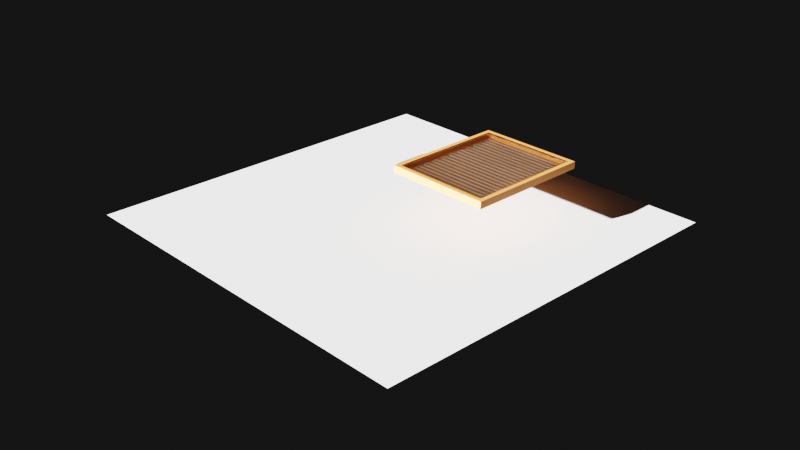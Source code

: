 # Source: solarhw_1.blend  (saved by Blender 3.1.7; exported with 4.5.12 LTS)
import bpy
from mathutils import Matrix  # noqa: F401  (used for matrix-valued properties, if any)

bpy.ops.wm.read_factory_settings(use_empty=True)
scene = bpy.context.scene
scene.name = 'Scene'

# ---- collections
col_cams = bpy.data.collections.new('Cams'); scene.collection.children.link(col_cams)
col_collector = bpy.data.collections.new('Collector'); scene.collection.children.link(col_collector)
col_storage = bpy.data.collections.new('Storage'); scene.collection.children.link(col_storage)
col_lights = bpy.data.collections.new('Lights'); scene.collection.children.link(col_lights)

# ---- materials (node trees are filled in below, after node groups)
mat_glazing = bpy.data.materials.new('glazing')
mat_glazing.diffuse_color = (0.4448, 0.7323, 0.8, 1.0)
mat_blackmatt = bpy.data.materials.new('blackmatt')
mat_blackmatt.diffuse_color = (0.1065, 0.1065, 0.1065, 1.0)
mat_wood_osb = bpy.data.materials.new('wood.osb')
mat_copper = bpy.data.materials.new('copper')

# ---- material node trees
mat_glazing.use_nodes = True; mat_glazing.node_tree.nodes.clear()
_N = mat_glazing.node_tree.nodes; _L = mat_glazing.node_tree.links
n0 = _N.new('ShaderNodeOutputMaterial'); n0.name = 'Material Output'; n0.location = (417, 285)
n1 = _N.new('ShaderNodeBsdfGlass'); n1.name = 'Glass BSDF'; n1.location = (-174, 339)
n1.distribution = 'BECKMANN'
n1.inputs[2].default_value = 1.45
_L.new(n1.outputs[0], n0.inputs[0])
n0.is_active_output = True
mat_blackmatt.use_nodes = True; mat_blackmatt.node_tree.nodes.clear()
_N = mat_blackmatt.node_tree.nodes; _L = mat_blackmatt.node_tree.links
n0 = _N.new('ShaderNodeBsdfPrincipled'); n0.name = 'Principled BSDF'; n0.location = (10, 300)
n0.distribution = 'GGX'
n0.subsurface_method = 'RANDOM_WALK_SKIN'
n0.inputs[0].default_value = (0.0, 0.0, 0.0, 1.0)
n0.inputs[3].default_value = 1.45
n0.inputs[27].default_value = (0.0, 0.0, 0.0, 1.0)
n0.inputs[28].default_value = 1.0
n1 = _N.new('ShaderNodeOutputMaterial'); n1.name = 'Material Output'; n1.location = (300, 300)
_L.new(n0.outputs[0], n1.inputs[0])
n1.is_active_output = True
mat_wood_osb.use_nodes = True; mat_wood_osb.node_tree.nodes.clear()
_N = mat_wood_osb.node_tree.nodes; _L = mat_wood_osb.node_tree.links
n0 = _N.new('ShaderNodeBsdfPrincipled'); n0.name = 'Principled BSDF'; n0.location = (10, 300)
n0.distribution = 'GGX'
n0.subsurface_method = 'RANDOM_WALK_SKIN'
n0.inputs[0].default_value = (0.8, 0.3469, 0.12, 1.0)
n0.inputs[3].default_value = 1.45
n0.inputs[27].default_value = (0.0, 0.0, 0.0, 1.0)
n0.inputs[28].default_value = 1.0
n1 = _N.new('ShaderNodeOutputMaterial'); n1.name = 'Material Output'; n1.location = (300, 300)
_L.new(n0.outputs[0], n1.inputs[0])
n1.is_active_output = True
mat_copper.use_nodes = True; mat_copper.node_tree.nodes.clear()
_N = mat_copper.node_tree.nodes; _L = mat_copper.node_tree.links
n0 = _N.new('ShaderNodeBsdfPrincipled'); n0.name = 'Principled BSDF'; n0.location = (10, 300)
n0.distribution = 'GGX'
n0.subsurface_method = 'RANDOM_WALK_SKIN'
n0.inputs[1].default_value = 1.0
n0.inputs[3].default_value = 1.45
n0.inputs[27].default_value = (0.0, 0.0, 0.0, 1.0)
n0.inputs[28].default_value = 1.0
n1 = _N.new('ShaderNodeOutputMaterial'); n1.name = 'Material Output'; n1.location = (300, 300)
_L.new(n0.outputs[0], n1.inputs[0])
n1.is_active_output = True

# ---- world
world_world = bpy.data.worlds.new('World'); scene.world = world_world
world_world.use_nodes = True; world_world.node_tree.nodes.clear()
_N = world_world.node_tree.nodes; _L = world_world.node_tree.links
n0 = _N.new('ShaderNodeOutputWorld'); n0.name = 'World Output'; n0.location = (300, 300)
n1 = _N.new('ShaderNodeBackground'); n1.name = 'Background'; n1.location = (10, 300)
n1.inputs[0].default_value = (0.05088, 0.05088, 0.05088, 1.0)
_L.new(n1.outputs[0], n0.inputs[0])
n0.is_active_output = True
world_world.color = (0.05088, 0.05088, 0.05088)
world_world.use_sun_shadow = False
world_world.sun_shadow_jitter_overblur = 0.0

# ---- cameras
cam_camera = bpy.data.cameras.new('Camera')
cam_camera.clip_end = 100.0
cam_camera.ortho_scale = 7.314

# ---- lights
light_sun = bpy.data.lights.new('Sun', 'SUN')
light_sun.transmission_factor = 0.0
light_sun.energy = 40.0
light_sun.shadow_soft_size = 0.125

# ---- meshes
me_plane = bpy.data.meshes.new('Plane')
me_plane.from_pydata([(0.0, 0.0, 0.0), (1.07, 0.0, 0.0), (5.96e-08, 1.277, 0.0), (1.07, 1.277, 0.0), (0.0, 0.0, 0.018), (1.07, 0.0, 0.018), (5.96e-08, 1.277, 0.018), (1.07, 1.277, 0.018)], [], [(0, 2, 3, 1), (4, 5, 7, 6), (1, 3, 7, 5), (2, 0, 4, 6), (3, 2, 6, 7), (0, 1, 5, 4)])
me_plane.polygons.foreach_set('material_index', [0, 0, 1, 1, 1, 1])
_uv = me_plane.uv_layers.new(name='UVMap')
_uv.uv.foreach_set('vector', [0.0, 0.0, 0.0, 1.0, 1.0, 1.0, 1.0, 0.0, 0.0, 0.0, 1.0, 0.0, 1.0, 1.0, 0.0, 1.0, 1.0, 0.0, 1.0, 1.0, 1.0, 1.0, 1.0, 0.0, 0.0, 1.0, 0.0, 0.0, 0.0, 0.0, 0.0, 1.0, 1.0, 1.0, 0.0, 1.0, 0.0, 1.0, 1.0, 1.0, 0.0, 0.0, 1.0, 0.0, 1.0, 0.0, 0.0, 0.0])
me_plane.materials.append(mat_glazing)
me_plane.materials.append(mat_blackmatt)
me_plane.use_remesh_fix_poles = True
me_plane.use_remesh_preserve_attributes = False
me_plane.update()
me_plane_001 = bpy.data.meshes.new('Plane.001')
me_plane_001.from_pydata([(-2.11, -2.11, 0.0), (2.11, -2.11, 0.0), (-2.11, 2.11, 0.0), (2.11, 2.11, 0.0)], [], [(0, 1, 3, 2)])
_uv = me_plane_001.uv_layers.new(name='UVMap')
_uv.uv.foreach_set('vector', [0.0, 0.0, 1.0, 0.0, 1.0, 1.0, 0.0, 1.0])
me_plane_001.use_remesh_fix_poles = True
me_plane_001.use_remesh_preserve_attributes = False
me_plane_001.update()
me_plane_002 = bpy.data.meshes.new('Plane.002')
me_plane_002.from_pydata([(0.0, 0.0, 0.0), (1.166, 0.0, 0.0), (5.96e-08, 1.378, 0.0), (1.166, 1.378, 0.0), (0.0, 0.0, 0.018), (1.166, 0.0, 0.018), (5.96e-08, 1.378, 0.018), (1.166, 1.378, 0.018)], [], [(0, 2, 3, 1), (4, 5, 7, 6), (1, 3, 7, 5), (2, 0, 4, 6), (3, 2, 6, 7), (0, 1, 5, 4)])
_uv = me_plane_002.uv_layers.new(name='UVMap')
_uv.uv.foreach_set('vector', [0.0, 0.0, 0.0, 1.0, 1.0, 1.0, 1.0, 0.0, 0.0, 0.0, 1.0, 0.0, 1.0, 1.0, 0.0, 1.0, 1.0, 0.0, 1.0, 1.0, 1.0, 1.0, 1.0, 0.0, 0.0, 1.0, 0.0, 0.0, 0.0, 0.0, 0.0, 1.0, 1.0, 1.0, 0.0, 1.0, 0.0, 1.0, 1.0, 1.0, 0.0, 0.0, 1.0, 0.0, 1.0, 0.0, 0.0, 0.0])
me_plane_002.materials.append(mat_wood_osb)
me_plane_002.use_remesh_fix_poles = True
me_plane_002.use_remesh_preserve_attributes = False
me_plane_002.update()
me_plane_003 = bpy.data.meshes.new('Plane.003')
me_plane_003.from_pydata([(0.0, 0.0, 0.0), (0.05, 0.0, 0.0), (5.96e-08, 1.377, 0.0), (0.05, 1.377, 0.0), (0.0, 0.0, 0.06186), (0.05, 0.0, 0.06186), (5.96e-08, 1.377, 0.06186), (0.05, 1.377, 0.06186)], [], [(0, 2, 3, 1), (4, 5, 7, 6), (1, 3, 7, 5), (2, 0, 4, 6), (3, 2, 6, 7), (0, 1, 5, 4)])
_uv = me_plane_003.uv_layers.new(name='UVMap')
_uv.uv.foreach_set('vector', [0.0, 0.0, 0.0, 1.0, 1.0, 1.0, 1.0, 0.0, 0.0, 0.0, 1.0, 0.0, 1.0, 1.0, 0.0, 1.0, 1.0, 0.0, 1.0, 1.0, 1.0, 1.0, 1.0, 0.0, 0.0, 1.0, 0.0, 0.0, 0.0, 0.0, 0.0, 1.0, 1.0, 1.0, 0.0, 1.0, 0.0, 1.0, 1.0, 1.0, 0.0, 0.0, 1.0, 0.0, 1.0, 0.0, 0.0, 0.0])
me_plane_003.materials.append(mat_wood_osb)
me_plane_003.use_remesh_fix_poles = True
me_plane_003.use_remesh_preserve_attributes = False
me_plane_003.update()
me_plane_004 = bpy.data.meshes.new('Plane.004')
me_plane_004.from_pydata([(-1.114e-10, -0.002318, 0.0), (0.05, -0.002318, 0.0), (4.741e-08, 1.068, 0.0), (0.05, 1.068, 0.0), (0.0, -0.002318, 0.06133), (0.05, -0.002319, 0.06133), (5.96e-08, 1.068, 0.06133), (0.05, 1.068, 0.06133)], [], [(0, 2, 3, 1), (4, 5, 7, 6), (1, 3, 7, 5), (2, 0, 4, 6), (3, 2, 6, 7), (0, 1, 5, 4)])
_uv = me_plane_004.uv_layers.new(name='UVMap')
_uv.uv.foreach_set('vector', [0.0, 0.0, 0.0, 1.0, 1.0, 1.0, 1.0, 0.0, 0.0, 0.0, 1.0, 0.0, 1.0, 1.0, 0.0, 1.0, 1.0, 0.0, 1.0, 1.0, 1.0, 1.0, 1.0, 0.0, 0.0, 1.0, 0.0, 0.0, 0.0, 0.0, 0.0, 1.0, 1.0, 1.0, 0.0, 1.0, 0.0, 1.0, 1.0, 1.0, 0.0, 0.0, 1.0, 0.0, 1.0, 0.0, 0.0, 0.0])
me_plane_004.materials.append(mat_wood_osb)
me_plane_004.use_remesh_fix_poles = True
me_plane_004.use_remesh_preserve_attributes = False
me_plane_004.update()
me_plane_005 = bpy.data.meshes.new('Plane.005')
me_plane_005.from_pydata([(-1.114e-10, -0.002777, 0.0), (0.05, -0.002777, 0.0), (4.741e-08, 1.068, 0.0), (0.05, 1.068, 0.0), (0.0, -0.002777, 0.06133), (0.05, -0.002777, 0.06133), (5.96e-08, 1.068, 0.06133), (0.05, 1.068, 0.06133)], [], [(0, 2, 3, 1), (4, 5, 7, 6), (1, 3, 7, 5), (2, 0, 4, 6), (3, 2, 6, 7), (0, 1, 5, 4)])
_uv = me_plane_005.uv_layers.new(name='UVMap')
_uv.uv.foreach_set('vector', [0.0, 0.0, 0.0, 1.0, 1.0, 1.0, 1.0, 0.0, 0.0, 0.0, 1.0, 0.0, 1.0, 1.0, 0.0, 1.0, 1.0, 0.0, 1.0, 1.0, 1.0, 1.0, 1.0, 0.0, 0.0, 1.0, 0.0, 0.0, 0.0, 0.0, 0.0, 1.0, 1.0, 1.0, 0.0, 1.0, 0.0, 1.0, 1.0, 1.0, 0.0, 0.0, 1.0, 0.0, 1.0, 0.0, 0.0, 0.0])
me_plane_005.materials.append(mat_wood_osb)
me_plane_005.use_remesh_fix_poles = True
me_plane_005.use_remesh_preserve_attributes = False
me_plane_005.update()
me_plane_006 = bpy.data.meshes.new('Plane.006')
me_plane_006.from_pydata([(0.0, 0.0, 0.0), (0.01862, 0.0, 0.0), (5.96e-08, 1.275, 0.0), (0.01862, 1.275, 0.0), (0.0, 0.0, 0.0437), (0.01862, 0.0, 0.0437), (5.96e-08, 1.275, 0.0437), (0.01862, 1.275, 0.0437)], [], [(0, 2, 3, 1), (4, 5, 7, 6), (1, 3, 7, 5), (2, 0, 4, 6), (3, 2, 6, 7), (0, 1, 5, 4)])
_uv = me_plane_006.uv_layers.new(name='UVMap')
_uv.uv.foreach_set('vector', [0.0, 0.0, 0.0, 1.0, 1.0, 1.0, 1.0, 0.0, 0.0, 0.0, 1.0, 0.0, 1.0, 1.0, 0.0, 1.0, 1.0, 0.0, 1.0, 1.0, 1.0, 1.0, 1.0, 0.0, 0.0, 1.0, 0.0, 0.0, 0.0, 0.0, 0.0, 1.0, 1.0, 1.0, 0.0, 1.0, 0.0, 1.0, 1.0, 1.0, 0.0, 0.0, 1.0, 0.0, 1.0, 0.0, 0.0, 0.0])
me_plane_006.materials.append(mat_wood_osb)
me_plane_006.use_remesh_fix_poles = True
me_plane_006.use_remesh_preserve_attributes = False
me_plane_006.update()
me_plane_008 = bpy.data.meshes.new('Plane.008')
me_plane_008.from_pydata([(0.0, 0.0, 0.0), (0.01862, 0.0, 0.0), (4.451e-08, 1.032, 0.0), (0.01862, 1.032, 0.0), (0.0, 0.0, 0.0437), (0.01862, 0.0, 0.0437), (4.451e-08, 1.032, 0.0437), (0.01862, 1.032, 0.0437)], [], [(0, 2, 3, 1), (4, 5, 7, 6), (1, 3, 7, 5), (2, 0, 4, 6), (3, 2, 6, 7), (0, 1, 5, 4)])
_uv = me_plane_008.uv_layers.new(name='UVMap')
_uv.uv.foreach_set('vector', [0.0, 0.0, 0.0, 1.0, 1.0, 1.0, 1.0, 0.0, 0.0, 0.0, 1.0, 0.0, 1.0, 1.0, 0.0, 1.0, 1.0, 0.0, 1.0, 1.0, 1.0, 1.0, 1.0, 0.0, 0.0, 1.0, 0.0, 0.0, 0.0, 0.0, 0.0, 1.0, 1.0, 1.0, 0.0, 1.0, 0.0, 1.0, 1.0, 1.0, 0.0, 0.0, 1.0, 0.0, 1.0, 0.0, 0.0, 0.0])
me_plane_008.materials.append(mat_wood_osb)
me_plane_008.use_remesh_fix_poles = True
me_plane_008.use_remesh_preserve_attributes = False
me_plane_008.update()
me_plane_009 = bpy.data.meshes.new('Plane.009')
me_plane_009.from_pydata([(0.0, 0.0, 0.0), (0.01862, 0.0, 0.0), (5.96e-08, 1.277, 0.0), (0.01862, 1.277, 0.0), (0.0, 0.0, 0.0437), (0.01862, 0.0, 0.0437), (5.96e-08, 1.277, 0.0437), (0.01862, 1.277, 0.0437)], [], [(0, 2, 3, 1), (4, 5, 7, 6), (1, 3, 7, 5), (2, 0, 4, 6), (3, 2, 6, 7), (0, 1, 5, 4)])
_uv = me_plane_009.uv_layers.new(name='UVMap')
_uv.uv.foreach_set('vector', [0.0, 0.0, 0.0, 1.0, 1.0, 1.0, 1.0, 0.0, 0.0, 0.0, 1.0, 0.0, 1.0, 1.0, 0.0, 1.0, 1.0, 0.0, 1.0, 1.0, 1.0, 1.0, 1.0, 0.0, 0.0, 1.0, 0.0, 0.0, 0.0, 0.0, 0.0, 1.0, 1.0, 1.0, 0.0, 1.0, 0.0, 1.0, 1.0, 1.0, 0.0, 0.0, 1.0, 0.0, 1.0, 0.0, 0.0, 0.0])
me_plane_009.materials.append(mat_wood_osb)
me_plane_009.use_remesh_fix_poles = True
me_plane_009.use_remesh_preserve_attributes = False
me_plane_009.update()
me_plane_010 = bpy.data.meshes.new('Plane.010')
me_plane_010.from_pydata([(0.0, 0.0, 0.0), (0.01862, 0.0, 0.0), (4.451e-08, 1.032, 0.0), (0.01862, 1.032, 0.0), (0.0, 0.0, 0.0437), (0.01862, 0.0, 0.0437), (4.451e-08, 1.032, 0.0437), (0.01862, 1.032, 0.0437)], [], [(0, 2, 3, 1), (4, 5, 7, 6), (1, 3, 7, 5), (2, 0, 4, 6), (3, 2, 6, 7), (0, 1, 5, 4)])
_uv = me_plane_010.uv_layers.new(name='UVMap')
_uv.uv.foreach_set('vector', [0.0, 0.0, 0.0, 1.0, 1.0, 1.0, 1.0, 0.0, 0.0, 0.0, 1.0, 0.0, 1.0, 1.0, 0.0, 1.0, 1.0, 0.0, 1.0, 1.0, 1.0, 1.0, 1.0, 0.0, 0.0, 1.0, 0.0, 0.0, 0.0, 0.0, 0.0, 1.0, 1.0, 1.0, 0.0, 1.0, 0.0, 1.0, 1.0, 1.0, 0.0, 0.0, 1.0, 0.0, 1.0, 0.0, 0.0, 0.0])
me_plane_010.materials.append(mat_wood_osb)
me_plane_010.use_remesh_fix_poles = True
me_plane_010.use_remesh_preserve_attributes = False
me_plane_010.update()

# ---- curves / text
cu_beziercurve = bpy.data.curves.new('BezierCurve', 'CURVE')
cu_beziercurve.dimensions = '3D'
_sp = cu_beziercurve.splines.new('BEZIER'); _sp.bezier_points.add(4)
_sp.bezier_points.foreach_set('co', [0.02571, 0.0, 5.96e-08, 0.9277, 0.0, 5.96e-08, 0.9279, 0.06024, 5.96e-08, 0.02697, 0.06024, 5.96e-08, 0.02697, 0.1203, 5.96e-08])
_sp.bezier_points.foreach_set('handle_left', [-0.1202, 0.0, 5.96e-08, 0.8886, 0.0, 5.96e-08, 0.9669, 0.06024, 5.96e-08, 0.06604, 0.06024, 5.96e-08, -0.0121, 0.1203, 5.96e-08])
_sp.bezier_points.foreach_set('handle_right', [0.1716, 0.0, 5.96e-08, 0.9667, 0.0, 5.96e-08, 0.8888, 0.06024, 5.96e-08, -0.0121, 0.06024, 5.96e-08, 0.06604, 0.1203, 5.96e-08])
for _p, _l, _r in zip(_sp.bezier_points, ['ALIGNED', 'ALIGNED', 'ALIGNED', 'ALIGNED', 'ALIGNED'], ['ALIGNED', 'ALIGNED', 'ALIGNED', 'ALIGNED', 'ALIGNED']): _p.handle_left_type = _l; _p.handle_right_type = _r
_sp.order_u = 0
_sp.order_v = 0
cu_beziercurve.materials.append(mat_copper)
cu_beziercurve.use_path = True
cu_beziercurve.bevel_depth = 0.006
cu_beziercurve.fill_mode = 'FULL'
cu_beziercurve_001 = bpy.data.curves.new('BezierCurve.001', 'CURVE')
cu_beziercurve_001.dimensions = '3D'
_sp = cu_beziercurve_001.splines.new('BEZIER'); _sp.bezier_points.add(3)
_sp.bezier_points.foreach_set('co', [0.005877, 0.0, 5.96e-08, -0.1842, 0.0, 5.96e-08, -0.2243, 0.04781, 5.96e-08, -0.2243, 0.3725, 5.96e-08])
_sp.bezier_points.foreach_set('handle_left', [0.1518, 0.0, 5.96e-08, -0.1451, 0.0, 5.96e-08, -0.2243, 0.02033, 5.96e-08, -0.2243, 0.345, 5.96e-08])
_sp.bezier_points.foreach_set('handle_right', [-0.14, 0.0, 5.96e-08, -0.2232, 0.0, 5.96e-08, -0.2243, 0.07529, 5.96e-08, -0.2243, 0.4, 5.96e-08])
for _p, _l, _r in zip(_sp.bezier_points, ['ALIGNED', 'ALIGNED', 'ALIGNED', 'ALIGNED'], ['ALIGNED', 'ALIGNED', 'ALIGNED', 'ALIGNED']): _p.handle_left_type = _l; _p.handle_right_type = _r
_sp.order_u = 0
_sp.order_v = 0
cu_beziercurve_001.materials.append(mat_copper)
cu_beziercurve_001.use_path = True
cu_beziercurve_001.bevel_depth = 0.006
cu_beziercurve_001.fill_mode = 'FULL'

# ---- objects
ob_camera = bpy.data.objects.new('Camera', cam_camera)
ob_glazingunit = bpy.data.objects.new('glazingunit', me_plane)
ob_plane = bpy.data.objects.new('Plane', me_plane_001)
ob_collectorbase = bpy.data.objects.new('CollectorBase', me_plane_002)
ob_sides = bpy.data.objects.new('Sides', me_plane_003)
ob_sides_001 = bpy.data.objects.new('Sides.001', me_plane_003)
ob_sides_002 = bpy.data.objects.new('Sides.002', me_plane_004)
ob_sides_003 = bpy.data.objects.new('Sides.003', me_plane_005)
ob_sides_004 = bpy.data.objects.new('Sides.004', me_plane_006)
ob_sides_006 = bpy.data.objects.new('Sides.006', me_plane_008)
ob_sides_005 = bpy.data.objects.new('Sides.005', me_plane_009)
ob_sides_007 = bpy.data.objects.new('Sides.007', me_plane_010)
ob_empty_collector = bpy.data.objects.new('Empty.collector', None)
ob_beziercurve = bpy.data.objects.new('BezierCurve', cu_beziercurve)
ob_beziercurve_001 = bpy.data.objects.new('BezierCurve.001', cu_beziercurve_001)
ob_sun = bpy.data.objects.new('Sun', light_sun)

# ---- transforms, parenting, visibility, modifiers, constraints
ob_camera.location = (7.359, -6.926, 4.958)
ob_camera.rotation_euler = (1.109, 0.0, 0.8149)
ob_camera.lock_rotations_4d = False
ob_camera.empty_display_type = 'ARROWS'
ob_camera.color = (0.0, 0.0, 0.0, 0.0)
ob_camera.display_type = 'WIRE'
ob_camera.lineart.crease_threshold = 0.0
ob_glazingunit.parent = ob_empty_collector
ob_glazingunit.matrix_parent_inverse = Matrix(((1.0, -0.0, 0.0, 0.04658), (-0.0, 1.0, -0.0, 0.02329), (-0.0, 0.0, 1.0, -0.5014), (-0.0, 0.0, -0.0, 1.0)))
ob_glazingunit.location = (0.003974, 0.02661, 0.5639)
ob_plane.location = (0.0, 0.0, 0.0)
ob_collectorbase.parent = ob_empty_collector
ob_collectorbase.matrix_parent_inverse = Matrix(((1.0, -0.0, 0.0, 0.04658), (-0.0, 1.0, -0.0, 0.02329), (-0.0, 0.0, 1.0, -0.5014), (-0.0, 0.0, -0.0, 1.0)))
ob_collectorbase.location = (-0.04658, -0.02329, 0.5014)
ob_sides.parent = ob_empty_collector
ob_sides.matrix_parent_inverse = Matrix(((1.0, -0.0, 0.0, 0.04658), (-0.0, 1.0, -0.0, 0.02329), (-0.0, 0.0, 1.0, -0.5014), (-0.0, 0.0, -0.0, 1.0)))
ob_sides.location = (-0.04658, -0.02329, 0.5199)
ob_sides_001.parent = ob_empty_collector
ob_sides_001.matrix_parent_inverse = Matrix(((1.0, -0.0, 0.0, 0.04658), (-0.0, 1.0, -0.0, 0.02329), (-0.0, 0.0, 1.0, -0.5014), (-0.0, 0.0, -0.0, 1.0)))
ob_sides_001.location = (1.074, -0.02329, 0.5199)
ob_sides_002.parent = ob_empty_collector
ob_sides_002.matrix_parent_inverse = Matrix(((1.0, -0.0, 0.0, 0.04658), (-0.0, 1.0, -0.0, 0.02329), (-0.0, 0.0, 1.0, -0.5014), (-0.0, 0.0, -0.0, 1.0)))
ob_sides_002.location = (1.072, -0.02333, 0.5205)
ob_sides_002.rotation_euler = (0.0, -0.0, 1.571)
ob_sides_003.parent = ob_empty_collector
ob_sides_003.matrix_parent_inverse = Matrix(((1.0, -0.0, 0.0, 0.04658), (-0.0, 1.0, -0.0, 0.02329), (-0.0, 0.0, 1.0, -0.5014), (-0.0, 0.0, -0.0, 1.0)))
ob_sides_003.location = (1.072, 1.304, 0.5205)
ob_sides_003.rotation_euler = (0.0, -0.0, 1.571)
ob_sides_004.parent = ob_empty_collector
ob_sides_004.matrix_parent_inverse = Matrix(((1.0, -0.0, 0.0, 0.04658), (-0.0, 1.0, -0.0, 0.02329), (-0.0, 0.0, 1.0, -0.5014), (-0.0, 0.0, -0.0, 1.0)))
ob_sides_004.location = (1.055, 0.02682, 0.5199)
ob_sides_006.parent = ob_empty_collector
ob_sides_006.matrix_parent_inverse = Matrix(((1.0, -0.0, 0.0, 0.04658), (-0.0, 1.0, -0.0, 0.02329), (-0.0, 0.0, 1.0, -0.5014), (-0.0, 0.0, -0.0, 1.0)))
ob_sides_006.location = (1.055, 0.02689, 0.5199)
ob_sides_006.rotation_euler = (0.0, -0.0, 1.571)
ob_sides_005.parent = ob_empty_collector
ob_sides_005.matrix_parent_inverse = Matrix(((1.0, -0.0, 0.0, 0.04658), (-0.0, 1.0, -0.0, 0.02329), (-0.0, 0.0, 1.0, -0.5014), (-0.0, 0.0, -0.0, 1.0)))
ob_sides_005.location = (0.00408, 0.02682, 0.5199)
ob_sides_007.parent = ob_empty_collector
ob_sides_007.matrix_parent_inverse = Matrix(((1.0, -0.0, 0.0, 0.04658), (-0.0, 1.0, -0.0, 0.02329), (-0.0, 0.0, 1.0, -0.5014), (-0.0, 0.0, -0.0, 1.0)))
ob_sides_007.location = (1.055, 1.285, 0.5199)
ob_sides_007.rotation_euler = (0.0, -0.0, 1.571)
ob_empty_collector.location = (-0.04658, -0.02329, 0.5014)
ob_beziercurve.parent = ob_empty_collector
ob_beziercurve.matrix_parent_inverse = Matrix(((1.0, -0.0, 0.0, 0.04658), (-0.0, 1.0, -0.0, 0.02329), (-0.0, 0.0, 1.0, -0.5014), (-0.0, 0.0, -0.0, 1.0)))
ob_beziercurve.location = (0.06726, 0.08768, 0.5305)
_m = ob_beziercurve.modifiers.new('Array', 'ARRAY')
_m.count = 10
_m.use_constant_offset = True
_m.constant_offset_displace = (0.0, 0.12, 0.0)
_m.use_relative_offset = False
_m.relative_offset_displace = (0.0, 1.0, 0.0)
ob_beziercurve_001.parent = ob_empty_collector
ob_beziercurve_001.matrix_parent_inverse = Matrix(((1.0, -0.0, 0.0, 0.04658), (-0.0, 1.0, -0.0, 0.02329), (-0.0, 0.0, 1.0, -0.5014), (-0.0, 0.0, -0.0, 1.0)))
ob_beziercurve_001.location = (0.0915, 0.08768, 0.5305)
ob_sun.location = (-0.04658, -0.02329, 2.328)
ob_sun.rotation_euler = (1.198, -0.6252, 2.47e-08)

# ---- collection membership
col_cams.objects.link(ob_camera)
col_collector.objects.link(ob_glazingunit)
col_collector.objects.link(ob_plane)
col_collector.objects.link(ob_collectorbase)
col_collector.objects.link(ob_sides)
col_collector.objects.link(ob_sides_001)
col_collector.objects.link(ob_sides_002)
col_collector.objects.link(ob_sides_003)
col_collector.objects.link(ob_sides_004)
col_collector.objects.link(ob_sides_006)
col_collector.objects.link(ob_sides_005)
col_collector.objects.link(ob_sides_007)
col_collector.objects.link(ob_empty_collector)
col_collector.objects.link(ob_beziercurve)
col_collector.objects.link(ob_beziercurve_001)
col_lights.objects.link(ob_sun)

# ---- scene / render settings (as saved in the file)
scene.camera = ob_camera
scene.frame_start = 1; scene.frame_end = 250; scene.frame_set(1)
scene.render.engine = 'CYCLES'
scene.cycles.sampling_pattern = 'TABULATED_SOBOL'
scene.cycles.use_light_tree = False
scene.eevee.use_gtao = True
scene.eevee.use_raytracing = True
scene.view_settings.view_transform = 'Filmic'
scene.view_settings.exposure = 0.8
scene.view_settings.gamma = 0.4
bpy.context.view_layer.update()
